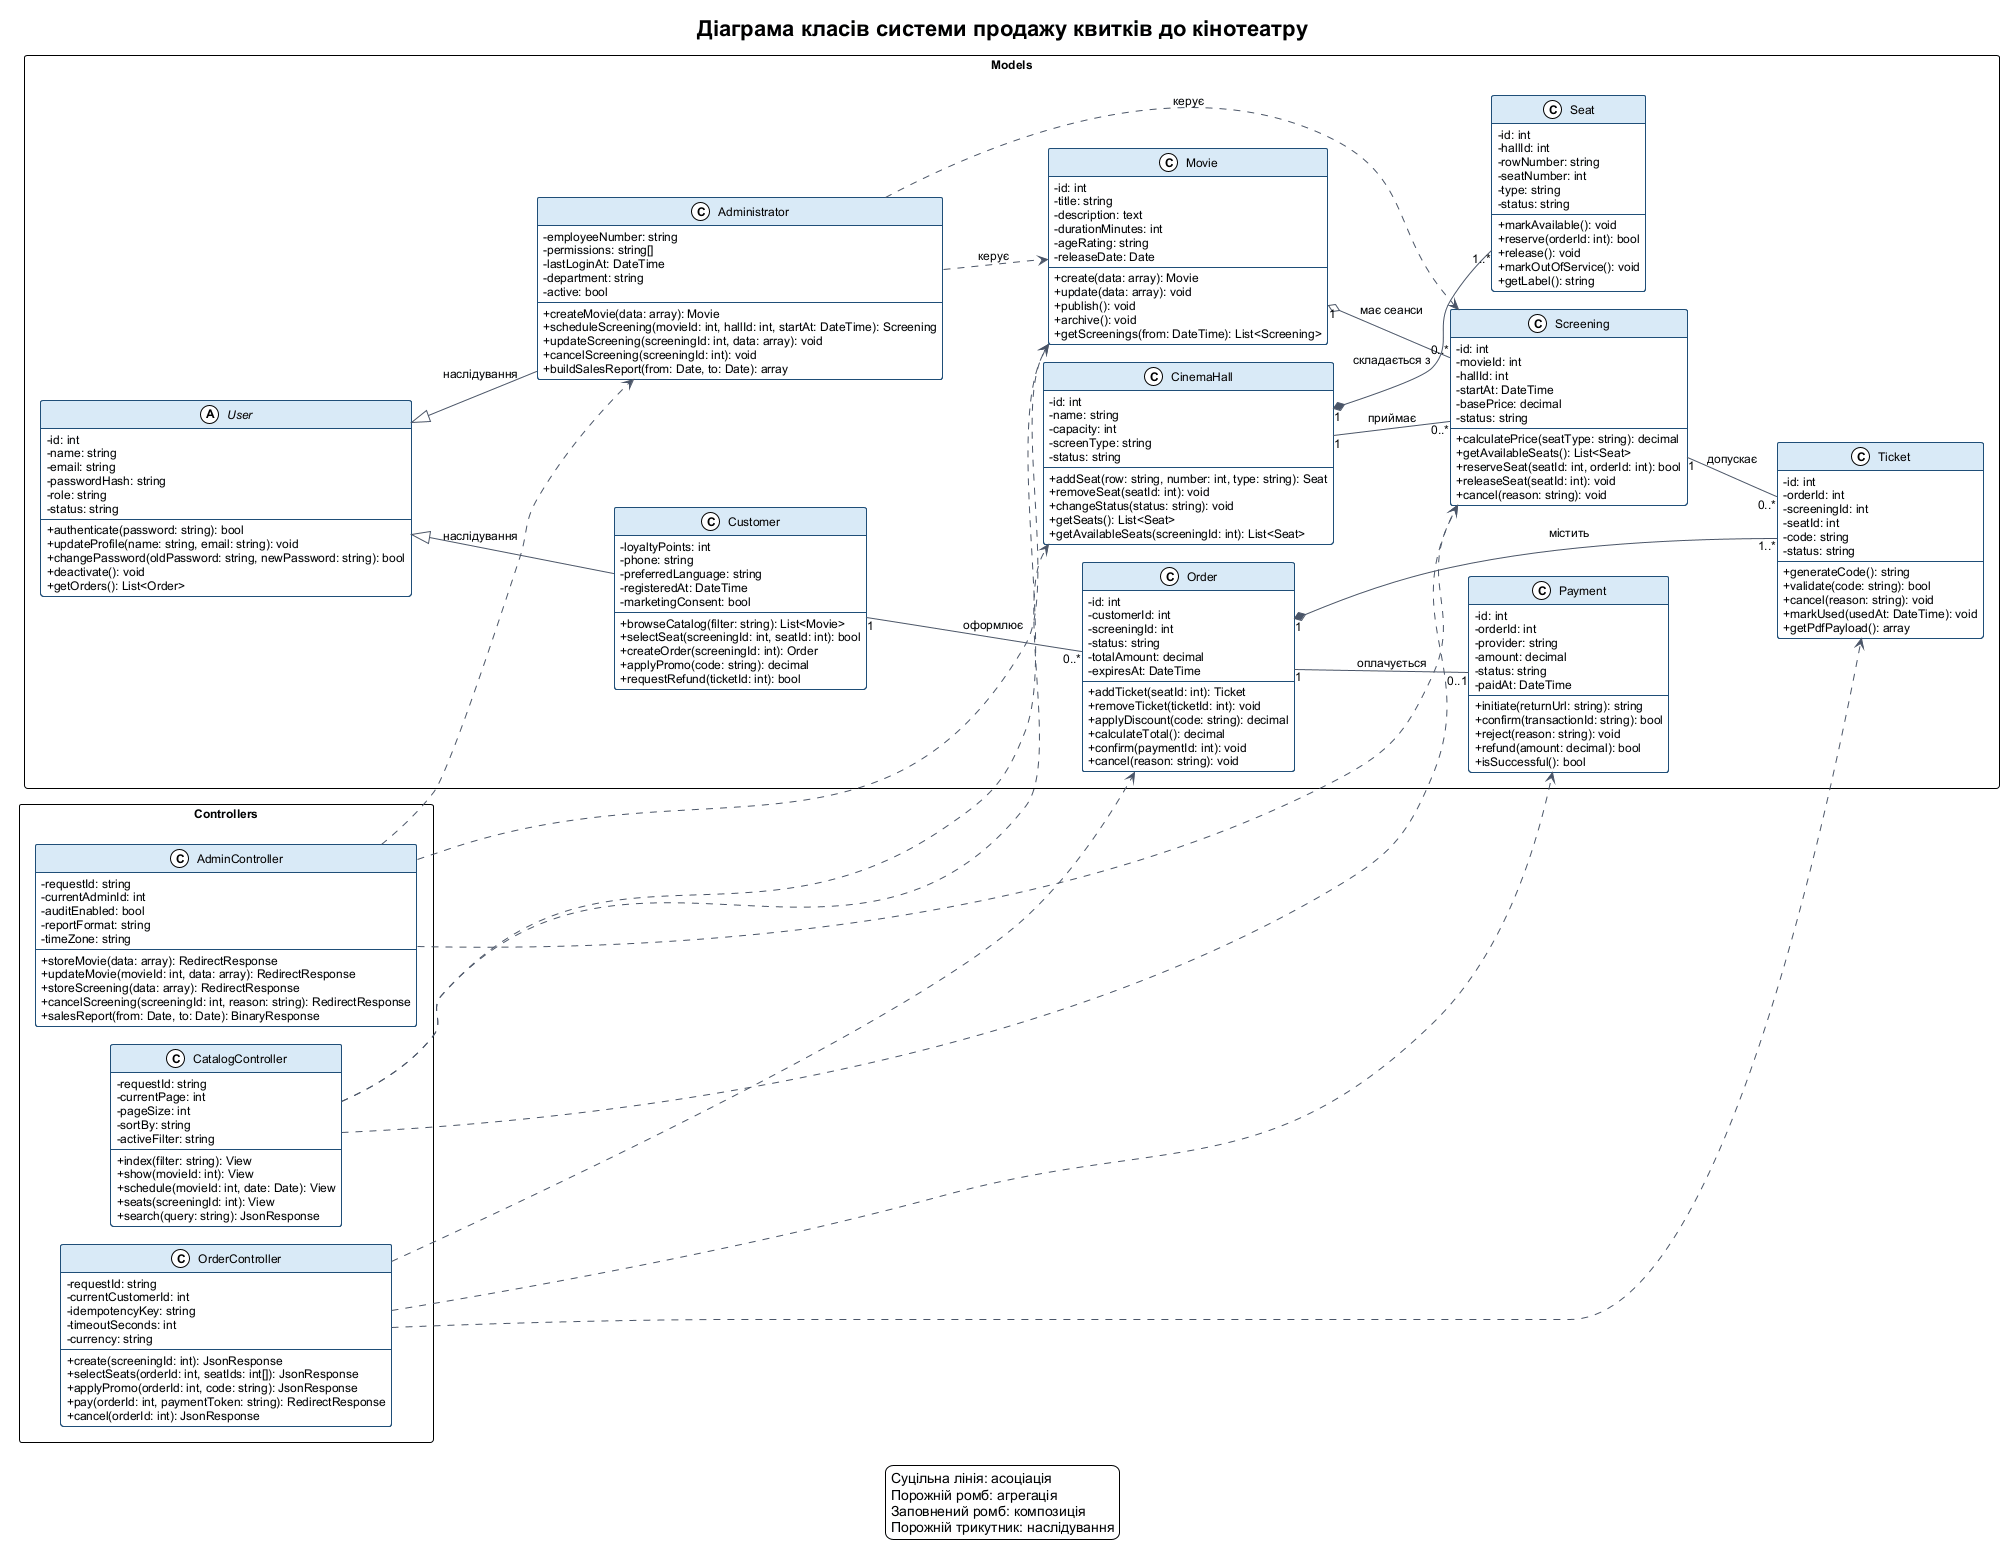

The diagram above was rendered by PlantUML. Its source (embedded in the PNG):
@startuml
!theme plain
!pragma layout smetana
left to right direction

skinparam backgroundColor white
skinparam shadowing false
skinparam defaultFontName "Arial"
skinparam defaultFontSize 12
skinparam classAttributeIconSize 0
skinparam packageStyle rectangle
skinparam class {
  BackgroundColor #F9FBFD
  BorderColor #1F4E78
  ArrowColor #4A5568
  HeaderBackgroundColor #D9EAF7
}

title Діаграма класів системи продажу квитків до кінотеатру

package "Models" {
  abstract class User {
    - id: int
    - name: string
    - email: string
    - passwordHash: string
    - role: string
    - status: string
    + authenticate(password: string): bool
    + updateProfile(name: string, email: string): void
    + changePassword(oldPassword: string, newPassword: string): bool
    + deactivate(): void
    + getOrders(): List<Order>
  }

  class Customer {
    - loyaltyPoints: int
    - phone: string
    - preferredLanguage: string
    - registeredAt: DateTime
    - marketingConsent: bool
    + browseCatalog(filter: string): List<Movie>
    + selectSeat(screeningId: int, seatId: int): bool
    + createOrder(screeningId: int): Order
    + applyPromo(code: string): decimal
    + requestRefund(ticketId: int): bool
  }

  class Administrator {
    - employeeNumber: string
    - permissions: string[]
    - lastLoginAt: DateTime
    - department: string
    - active: bool
    + createMovie(data: array): Movie
    + scheduleScreening(movieId: int, hallId: int, startAt: DateTime): Screening
    + updateScreening(screeningId: int, data: array): void
    + cancelScreening(screeningId: int): void
    + buildSalesReport(from: Date, to: Date): array
  }

  class Movie {
    - id: int
    - title: string
    - description: text
    - durationMinutes: int
    - ageRating: string
    - releaseDate: Date
    + create(data: array): Movie
    + update(data: array): void
    + publish(): void
    + archive(): void
    + getScreenings(from: DateTime): List<Screening>
  }

  class CinemaHall {
    - id: int
    - name: string
    - capacity: int
    - screenType: string
    - status: string
    + addSeat(row: string, number: int, type: string): Seat
    + removeSeat(seatId: int): void
    + changeStatus(status: string): void
    + getSeats(): List<Seat>
    + getAvailableSeats(screeningId: int): List<Seat>
  }

  class Seat {
    - id: int
    - hallId: int
    - rowNumber: string
    - seatNumber: int
    - type: string
    - status: string
    + markAvailable(): void
    + reserve(orderId: int): bool
    + release(): void
    + markOutOfService(): void
    + getLabel(): string
  }

  class Screening {
    - id: int
    - movieId: int
    - hallId: int
    - startAt: DateTime
    - basePrice: decimal
    - status: string
    + calculatePrice(seatType: string): decimal
    + getAvailableSeats(): List<Seat>
    + reserveSeat(seatId: int, orderId: int): bool
    + releaseSeat(seatId: int): void
    + cancel(reason: string): void
  }

  class Order {
    - id: int
    - customerId: int
    - screeningId: int
    - status: string
    - totalAmount: decimal
    - expiresAt: DateTime
    + addTicket(seatId: int): Ticket
    + removeTicket(ticketId: int): void
    + applyDiscount(code: string): decimal
    + calculateTotal(): decimal
    + confirm(paymentId: int): void
    + cancel(reason: string): void
  }

  class Ticket {
    - id: int
    - orderId: int
    - screeningId: int
    - seatId: int
    - code: string
    - status: string
    + generateCode(): string
    + validate(code: string): bool
    + cancel(reason: string): void
    + markUsed(usedAt: DateTime): void
    + getPdfPayload(): array
  }

  class Payment {
    - id: int
    - orderId: int
    - provider: string
    - amount: decimal
    - status: string
    - paidAt: DateTime
    + initiate(returnUrl: string): string
    + confirm(transactionId: string): bool
    + reject(reason: string): void
    + refund(amount: decimal): bool
    + isSuccessful(): bool
  }
}

package "Controllers" {
  class CatalogController {
    - requestId: string
    - currentPage: int
    - pageSize: int
    - sortBy: string
    - activeFilter: string
    + index(filter: string): View
    + show(movieId: int): View
    + schedule(movieId: int, date: Date): View
    + seats(screeningId: int): View
    + search(query: string): JsonResponse
  }

  class OrderController {
    - requestId: string
    - currentCustomerId: int
    - idempotencyKey: string
    - timeoutSeconds: int
    - currency: string
    + create(screeningId: int): JsonResponse
    + selectSeats(orderId: int, seatIds: int[]): JsonResponse
    + applyPromo(orderId: int, code: string): JsonResponse
    + pay(orderId: int, paymentToken: string): RedirectResponse
    + cancel(orderId: int): JsonResponse
  }

  class AdminController {
    - requestId: string
    - currentAdminId: int
    - auditEnabled: bool
    - reportFormat: string
    - timeZone: string
    + storeMovie(data: array): RedirectResponse
    + updateMovie(movieId: int, data: array): RedirectResponse
    + storeScreening(data: array): RedirectResponse
    + cancelScreening(screeningId: int, reason: string): RedirectResponse
    + salesReport(from: Date, to: Date): BinaryResponse
  }
}

User <|-- Customer : наслідування
User <|-- Administrator : наслідування
Customer "1" -- "0..*" Order : оформлює
Movie "1" o-- "0..*" Screening : має сеанси
CinemaHall "1" *-- "1..*" Seat : складається з
CinemaHall "1" -- "0..*" Screening : приймає
Screening "1" -- "0..*" Ticket : допускає
Order "1" *-- "1..*" Ticket : містить
Order "1" -- "0..1" Payment : оплачується
Administrator ..> Movie : керує
Administrator ..> Screening : керує
CatalogController ..> Movie
CatalogController ..> Screening
CatalogController ..> CinemaHall
OrderController ..> Order
OrderController ..> Payment
OrderController ..> Ticket
AdminController ..> Administrator
AdminController ..> Movie
AdminController ..> Screening

legend bottom
  Суцільна лінія: асоціація
  Порожній ромб: агрегація
  Заповнений ромб: композиція
  Порожній трикутник: наслідування
endlegend
@enduml